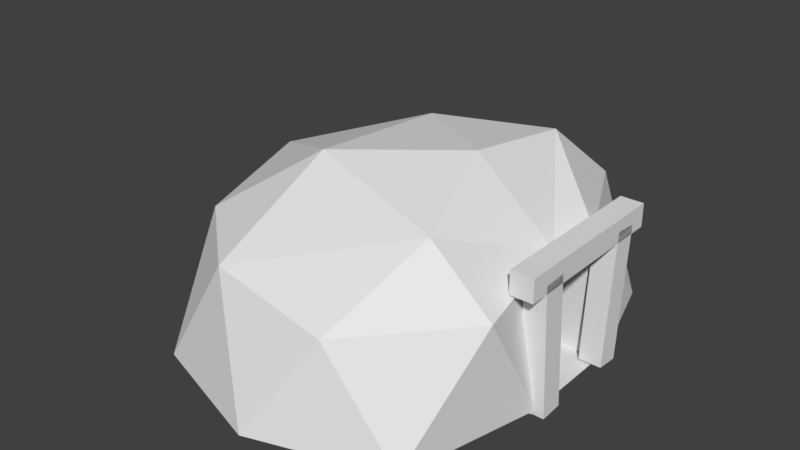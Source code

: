 # Source: Cave.blend  (saved by Blender 2.78.0; exported with 4.5.12 LTS)
import bpy
from mathutils import Matrix  # noqa: F401  (used for matrix-valued properties, if any)

bpy.ops.wm.read_factory_settings(use_empty=True)
scene = bpy.context.scene
scene.name = 'Scene'

# ---- collections
col_collection_9 = bpy.data.collections.new('Collection 9'); scene.collection.children.link(col_collection_9)

# ---- materials (node trees are filled in below, after node groups)
mat_rock = bpy.data.materials.new('Rock')
mat_rock.alpha_threshold = 0.0
mat_rock.use_transparent_shadow = False
mat_rock.roughness = 0.5
mat_wood = bpy.data.materials.new('Wood')
mat_wood.alpha_threshold = 0.0
mat_wood.use_transparent_shadow = False
mat_wood.roughness = 0.5
mat_darkness = bpy.data.materials.new('Darkness')
mat_darkness.alpha_threshold = 0.0
mat_darkness.use_transparent_shadow = False
mat_darkness.roughness = 0.5

# ---- material node trees

# ---- world
world_world = bpy.data.worlds.new('World'); scene.world = world_world
world_world.color = (0.05088, 0.05088, 0.05088)
world_world.use_sun_shadow = False
world_world.sun_shadow_jitter_overblur = 0.0
world_world.cycles.sampling_method = 'MANUAL'

# ---- meshes
me_cube = bpy.data.meshes.new('Cube')
me_cube.from_pydata([(-0.08775, 0.5101, -0.4625), (-0.6825, 0.6152, -0.1932), (-0.8748, 0.4879, -0.4869), (-0.9245, 0.462, -0.769), (-0.5057, 0.1654, 0.07717), (-0.3574, 0.462, -0.9433), (0.03084, 0.1654, -0.3126), (-0.4452, 0.481, -0.03637), (-0.8939, 0.4872, -0.3564), (-0.7534, 0.5805, -0.7454), (-0.3901, 0.6364, -0.6567), (-0.4055, 0.6163, -0.3007), (-0.6751, 0.6563, -0.4869), (-0.8787, 0.4873, -0.5929), (-0.7269, 0.4624, -0.0223), (-0.1757, 0.4316, -0.1688), (-0.162, 0.474, -0.7765), (-0.6616, 0.4177, -0.9668), (-0.8993, 0.1698, -0.6136), (-0.8993, 0.4982, -0.6353), (-0.8993, 0.1736, -0.5571), (-0.8993, 0.5019, -0.5788), (-0.9559, 0.1698, -0.6136), (-0.9559, 0.4982, -0.6353), (-0.1741, 0.1654, -0.03057), (-0.8372, 0.1654, -0.03057), (-0.1741, 0.1654, -0.9433), (-0.9559, 0.1736, -0.5571), (-0.9381, 0.1796, -0.3411), (-0.8372, 0.1654, -0.9433), (-0.9559, 0.5019, -0.5788), (-0.9559, 0.503, -0.3067), (-0.9559, 0.1748, -0.3307), (-0.9313, 0.1785, -0.608), (-0.9559, 0.5072, -0.3632), (-0.9559, 0.179, -0.3872), (-0.5056, 0.1654, -1.051), (-0.8993, 0.503, -0.3067), (-0.8993, 0.1748, -0.3307), (0.03085, 0.1654, -0.6613), (-0.8993, 0.5072, -0.3632), (-0.8993, 0.179, -0.3872), (-0.8993, 0.481, -0.2642), (-0.8993, 0.4789, -0.682), (-0.8993, 0.5376, -0.2646), (-0.8993, 0.5356, -0.6824), (-0.9559, 0.481, -0.2642), (-0.9559, 0.4789, -0.682), (-0.9559, 0.5376, -0.2646), (-0.9559, 0.5356, -0.6824), (-0.3905, 0.1708, -0.6172), (-0.3905, 0.4961, -0.6172), (-0.3905, 0.172, -0.3531), (-0.3905, 0.4973, -0.3531), (-0.9268, 0.1708, -0.6172), (-0.9268, 0.4961, -0.6172), (-0.9268, 0.172, -0.3531), (-0.9268, 0.4973, -0.3531)], [], [(17, 3, 9), (16, 5, 10), (15, 0, 11), (14, 7, 1), (13, 8, 2), (2, 1, 12), (2, 8, 1), (8, 14, 1), (1, 11, 12), (1, 7, 11), (7, 15, 11), (11, 10, 12), (11, 0, 10), (0, 16, 10), (10, 9, 12), (10, 5, 9), (5, 17, 9), (9, 2, 12), (9, 3, 2), (3, 13, 2), (52, 56, 57, 53), (28, 25, 8), (25, 14, 8), (4, 7, 14), (4, 24, 7), (24, 15, 7), (6, 0, 15), (6, 39, 0), (39, 16, 0), (26, 5, 16), (26, 36, 5), (36, 17, 5), (29, 3, 17), (29, 33, 3), (33, 13, 3), (25, 4, 14), (57, 55, 51, 53), (52, 50, 54, 56), (54, 50, 51, 55), (49, 45, 43, 47), (39, 26, 16), (44, 48, 46, 42), (46, 47, 43, 42), (48, 49, 47, 46), (44, 45, 49, 48), (42, 43, 45, 44), (24, 6, 15), (18, 19, 21, 20), (20, 21, 30, 27), (36, 29, 17), (27, 30, 23, 22), (22, 23, 19, 18), (20, 27, 22, 18), (30, 21, 19, 23), (31, 37, 40, 34), (38, 32, 35, 41), (35, 34, 40, 41), (32, 31, 34, 35), (50, 52, 53, 51), (38, 37, 31, 32), (41, 40, 37, 38)])
me_cube.polygons.foreach_set('material_index', [0, 0, 0, 0, 0, 0, 0, 0, 0, 0, 0, 0, 0, 0, 0, 0, 0, 0, 0, 0, 2, 0, 0, 0, 0, 0, 0, 0, 0, 0, 0, 0, 0, 0, 0, 0, 2, 2, 2, 1, 0, 1, 1, 1, 1, 1, 0, 1, 1, 0, 1, 1, 1, 1, 1, 1, 1, 1, 2, 1, 1])
_uv = me_cube.uv_layers.new(name='UVMap')
_uv.uv.foreach_set('vector', [0.0, 0.0, 0.0, 0.0, 0.0, 0.0, 0.0, 0.0, 0.0, 0.0, 0.0, 0.0, 0.0, 0.0, 0.0, 0.0, 0.0, 0.0, 0.0, 0.0, 0.0, 0.0, 0.0, 0.0, 0.0, 0.0, 0.0, 0.0, 0.0, 0.0, 0.0, 0.0, 0.0, 0.0, 0.0, 0.0, 0.0, 0.0, 0.0, 0.0, 0.0, 0.0, 0.0, 0.0, 0.0, 0.0, 0.0, 0.0, 0.0, 0.0, 0.0, 0.0, 0.0, 0.0, 0.0, 0.0, 0.0, 0.0, 0.0, 0.0, 0.0, 0.0, 0.0, 0.0, 0.0, 0.0, 0.0, 0.0, 0.0, 0.0, 0.0, 0.0, 0.0, 0.0, 0.0, 0.0, 0.0, 0.0, 0.0, 0.0, 0.0, 0.0, 0.0, 0.0, 0.0, 0.0, 0.0, 0.0, 0.0, 0.0, 0.0, 0.0, 0.0, 0.0, 0.0, 0.0, 0.0, 0.0, 0.0, 0.0, 0.0, 0.0, 0.0, 0.0, 0.0, 0.0, 0.0, 0.0, 0.0, 0.0, 0.0, 0.0, 0.0, 0.0, 0.0, 0.0, 0.0, 0.0, 0.0, 0.0, 0.0, 0.0, 0.0, 0.0, 0.0, 0.0, 0.0, 0.0, 0.0, 0.0, 0.0, 0.0, 0.0, 0.0, 0.0, 0.0, 0.0, 0.0, 0.0, 0.0, 0.0, 0.0, 0.0, 0.0, 0.0, 0.0, 0.0, 0.0, 0.0, 0.0, 0.0, 0.0, 0.0, 0.0, 0.0, 0.0, 0.0, 0.0, 0.0, 0.0, 0.0, 0.0, 0.0, 0.0, 0.0, 0.0, 0.0, 0.0, 0.0, 0.0, 0.0, 0.0, 0.0, 0.0, 0.0, 0.0, 0.0, 0.0, 0.0, 0.0, 0.0, 0.0, 0.0, 0.0, 0.0, 0.0, 0.0, 0.0, 0.0, 0.0, 0.0, 0.0, 0.0, 0.0, 0.0, 0.0, 0.0, 0.0, 0.0, 0.0, 0.0, 0.0, 0.0, 0.0, 0.0, 0.0, 0.0, 0.0, 0.0, 0.0, 0.0, 0.0, 0.0, 0.0, 0.0, 0.0, 0.0, 0.0, 0.0, 0.0, 0.0, 0.0, 0.0, 0.0, 0.0, 0.0, 0.0, 0.0, 0.0, 0.0, 0.0, 0.0, 0.0, 0.0, 0.0, 0.0, 0.0, 0.0, 0.0, 0.0, 0.0, 0.0, 0.0, 0.0, 0.0, 0.0, 0.0, 0.0, 0.0, 0.0, 0.0, 0.0, 0.0, 0.0, 0.0, 0.0, 0.0, 0.0, 0.0, 0.0, 0.0, 0.0, 0.0, 0.0, 0.0, 0.0, 0.0, 0.0, 0.0, 0.0, 0.0, 0.0, 0.0, 0.0, 0.0, 0.0, 0.0, 0.0, 0.0, 0.0, 0.0, 0.0, 0.0, 0.0, 0.0, 0.0, 0.0, 0.0, 0.0, 0.0, 0.0, 0.0, 0.0, 0.0, 0.0, 0.0, 0.0, 0.0, 0.0, 0.0, 0.0, 0.0, 0.0, 0.0, 0.0, 0.0, 0.0, 0.0, 0.0, 0.0, 0.0, 0.0, 0.0, 0.0, 0.0, 0.0, 0.0, 0.0, 0.0, 0.0, 0.0, 0.0, 0.0, 0.0, 0.0, 0.0, 0.0, 0.0, 0.0, 0.0, 0.0, 0.0, 0.0, 0.0, 0.0, 0.0, 0.0, 0.0, 0.0, 0.0, 0.0, 0.0, 0.0, 0.0, 0.0, 0.0, 0.0, 0.0, 0.0, 0.0, 0.0, 0.0, 0.0, 0.0, 0.0, 0.0, 0.0, 0.0, 0.0, 0.0, 0.0, 0.0, 0.0, 0.0, 0.0, 0.0, 0.0, 0.0, 0.0, 0.0, 0.0, 0.0, 0.0, 0.0, 0.0, 0.0, 0.0, 0.0, 0.0, 0.0, 0.0, 0.0, 0.0, 0.0, 0.0, 0.0, 0.0, 0.0, 0.0, 0.0, 0.0, 0.0, 0.0, 0.0, 0.0, 0.0, 0.0, 0.0, 0.0, 0.0, 0.0, 0.0, 0.0, 0.0, 0.0, 0.0, 0.0, 0.0, 0.0, 0.0, 0.0, 0.0])
me_cube.materials.append(mat_rock)
me_cube.materials.append(mat_wood)
me_cube.materials.append(mat_darkness)
me_cube.use_remesh_preserve_volume = False
me_cube.use_remesh_preserve_attributes = False
me_cube.use_mirror_vertex_groups = False
me_cube.update()

# ---- objects
ob_top_ground = bpy.data.objects.new('Top Ground', me_cube)

# ---- transforms, parenting, visibility, modifiers, constraints
ob_top_ground.location = (2.183e-11, -6.02e-06, 2.146e-06)
ob_top_ground.rotation_euler = (1.571, -0.0, -3.142)
ob_top_ground.lineart.crease_threshold = 0.0

# ---- collection membership
col_collection_9.objects.link(ob_top_ground)

# ---- scene / render settings (as saved in the file)
scene.frame_start = 1; scene.frame_end = 250; scene.frame_set(0)
scene.render.engine = 'BLENDER_EEVEE_NEXT'
scene.render.resolution_percentage = 50
scene.render.dither_intensity = 0.0
scene.cycles.use_denoising = False
scene.cycles.samples = 128
scene.cycles.sampling_pattern = 'TABULATED_SOBOL'
scene.cycles.light_sampling_threshold = 0.0
scene.cycles.use_adaptive_sampling = False
scene.cycles.use_light_tree = False
scene.cycles.blur_glossy = 0.0
scene.cycles.sample_clamp_indirect = 0.0
scene.view_settings.view_transform = 'Standard'
bpy.context.view_layer.update()

# ---- added for rendering (the .blend has no active camera and no usable light): camera, sun
cam_auto = bpy.data.cameras.new('AutoCamera')
cam_auto.lens = 50.0
cam_auto.sensor_width = 36.0
cam_auto.clip_end = 1000.0
ob_auto_camera = bpy.data.objects.new('AutoCamera', cam_auto)
scene.collection.objects.link(ob_auto_camera)
ob_auto_camera.location = (1.92181, -2.23806, 1.57828)
ob_auto_camera.rotation_euler = (1.09748, -7.21219e-08, 0.694738)
scene.camera = ob_auto_camera
light_auto_sun = bpy.data.lights.new('AutoSun', 'SUN')
light_auto_sun.energy = 3.0
light_auto_sun.angle = 0.0523599
ob_auto_sun = bpy.data.objects.new('AutoSun', light_auto_sun)
scene.collection.objects.link(ob_auto_sun)
ob_auto_sun.rotation_euler = (0.872665, 0.174533, 0.523599)
bpy.context.view_layer.update()
